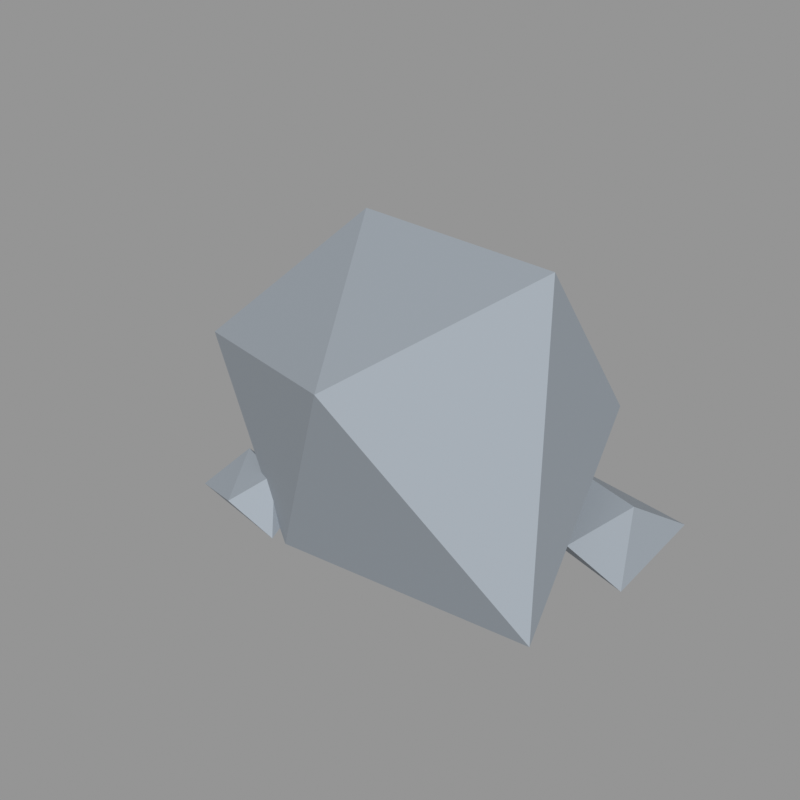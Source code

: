 # Source: 14.blend  (saved by Blender 5.2.45; exported with 4.5.12 LTS)
import bpy
from mathutils import Matrix  # noqa: F401  (used for matrix-valued properties, if any)

bpy.ops.wm.read_factory_settings(use_empty=True)
scene = bpy.context.scene
scene.name = 'Scene'

# ---- materials (node trees are filled in below, after node groups)
mat_stone_cold = bpy.data.materials.new('stone_cold')
mat_stone_cold.use_backface_culling = True
mat_stone_cold.diffuse_color = (0.305, 0.3419, 0.3813, 1.0)

# ---- material node trees
mat_stone_cold.use_nodes = True; mat_stone_cold.node_tree.nodes.clear()
_N = mat_stone_cold.node_tree.nodes; _L = mat_stone_cold.node_tree.links
n0 = _N.new('ShaderNodeBsdfPrincipled'); n0.name = 'Principled BSDF'; n0.location = (-200, 100)
n0.inputs[0].default_value = (0.305, 0.3419, 0.3813, 1.0)
n0.inputs[2].default_value = 0.8
n0.inputs[10].default_value = 0.005
n1 = _N.new('ShaderNodeOutputMaterial'); n1.name = 'Material Output'; n1.location = (200, 100)
_L.new(n0.outputs[0], n1.inputs[0])
n1.is_active_output = True

# ---- meshes
me_14 = bpy.data.meshes.new('石头_14')
me_14.from_pydata([(0.6584, 0.009728, 1.372), (-0.4574, 0.333, 1.292), (0.1538, -0.629, 1.003), (0.6681, 0.5456, 0.6635), (-0.9624, -0.0968, 0.7413), (0.8912, -0.3742, 0.1706), (-0.3425, 0.5956, 0.1806), (-0.3794, -0.2984, 0.0), (0.869, 0.3497, 0.3763), (0.4509, 0.5395, 0.3324), (0.7279, 0.1113, 0.2616), (0.9624, 0.629, 0.1926), (0.467, 0.3154, 0.1213), (0.9062, 0.243, 0.05638), (0.6654, 0.4633, 0.0), (-0.4944, -0.2303, 0.2647), (-0.7862, -0.1015, 0.2282), (-0.5994, -0.4027, 0.1747), (-0.4609, -0.06004, 0.1283), (-0.9052, -0.2727, 0.07927), (-0.4141, -0.3381, 0.03242), (-0.6451, -0.1449, 0.0)], [], [(4, 6, 7), (6, 5, 7), (5, 2, 7), (2, 4, 7), (1, 6, 4), (2, 1, 4), (1, 3, 6), (3, 5, 6), (3, 0, 5), (0, 2, 5), (0, 1, 2), (0, 3, 1), (11, 14, 9), (14, 12, 9), (12, 10, 9), (10, 8, 9), (8, 11, 9), (8, 13, 11), (13, 14, 11), (13, 12, 14), (13, 10, 12), (13, 8, 10), (15, 20, 18), (20, 21, 18), (21, 16, 18), (16, 15, 18), (16, 17, 15), (17, 20, 15), (17, 19, 20), (19, 21, 20), (19, 16, 21), (19, 17, 16)])
me_14.materials.append(mat_stone_cold)
me_14.update()

# ---- objects
ob_14 = bpy.data.objects.new('石头_14', me_14)

# ---- transforms, parenting, visibility, modifiers, constraints
ob_14.location = (0.0, 0.0, 0.0)

# ---- collection membership
scene.collection.objects.link(ob_14)

# ---- scene / render settings (as saved in the file)
scene.frame_start = 1; scene.frame_end = 250; scene.frame_set(1)
scene.render.engine = 'CYCLES'
scene.render.resolution_x = 640
scene.render.resolution_y = 640
scene.render.bake_bias = 0.0
scene.render.bake_samples = 0
scene.render.compositor_device = 'GPU'
scene.cycles.samples = 24
scene.eevee.use_volume_custom_range = False
scene.eevee.fast_gi_thickness_near = 0.1
scene.eevee.fast_gi_thickness_far = 0.0
scene.eevee.ray_tracing_options.screen_trace_thickness = 0.1
scene.view_settings.view_transform = 'Standard'
bpy.context.view_layer.update()

# ---- added for rendering (the .blend has no active camera and no usable light): camera, sun + grey world if the file has none
cam_auto = bpy.data.cameras.new('AutoCamera')
cam_auto.lens = 50.0
cam_auto.sensor_width = 36.0
cam_auto.clip_end = 1000.0
ob_auto_camera = bpy.data.objects.new('AutoCamera', cam_auto)
scene.collection.objects.link(ob_auto_camera)
ob_auto_camera.location = (2.47753, -2.97304, 2.66816)
ob_auto_camera.rotation_euler = (1.09748, -7.21219e-08, 0.694738)
scene.camera = ob_auto_camera
light_auto_sun = bpy.data.lights.new('AutoSun', 'SUN')
light_auto_sun.energy = 3.0
light_auto_sun.angle = 0.0523599
ob_auto_sun = bpy.data.objects.new('AutoSun', light_auto_sun)
scene.collection.objects.link(ob_auto_sun)
ob_auto_sun.rotation_euler = (0.872665, 0.174533, 0.523599)
if scene.world is None:
    world_auto = bpy.data.worlds.new('AutoWorld')
    world_auto.color = (0.3, 0.3, 0.3)
    scene.world = world_auto
bpy.context.view_layer.update()
